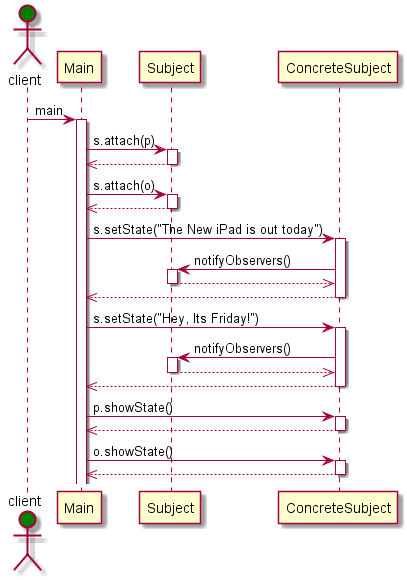

The diagram above was rendered by PlantUML. Its source (embedded in the PNG):
@startuml
actor client #green
 client -> Main : main
activate Main
Main -> Subject : s.attach(p)
activate Subject
Subject -->> Main
deactivate Subject
Main -> Subject : s.attach(o)
activate Subject
Subject -->> Main
deactivate Subject
Main -> ConcreteSubject : s.setState("The New iPad is out today")
activate ConcreteSubject
ConcreteSubject -> Subject : notifyObservers()
activate Subject
Subject -->> ConcreteSubject
deactivate Subject
ConcreteSubject -->> Main
deactivate ConcreteSubject
Main -> ConcreteSubject : s.setState("Hey, Its Friday!")
activate ConcreteSubject
ConcreteSubject -> Subject : notifyObservers()
activate Subject
Subject -->> ConcreteSubject
deactivate Subject
ConcreteSubject -->> Main
deactivate ConcreteSubject
Main -> ConcreteSubject : p.showState()
activate ConcreteSubject
ConcreteSubject -->> Main
deactivate ConcreteSubject
Main -> ConcreteSubject : o.showState()
activate ConcreteSubject
ConcreteSubject -->> Main
deactivate ConcreteSubject
@enduml